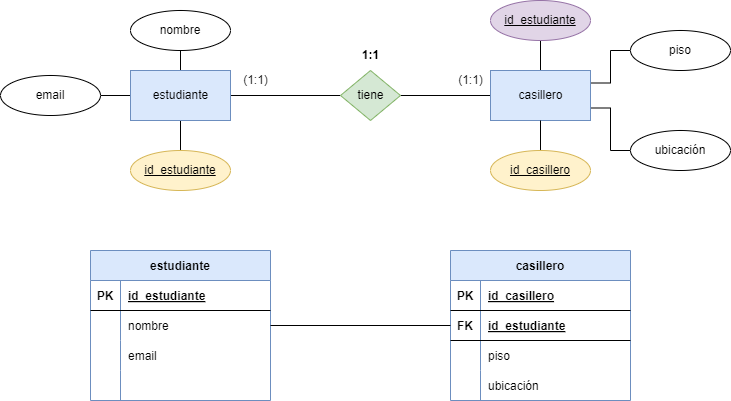

The diagram above was exported from draw.io. Its source (the exported page's mxGraphModel, read from the mxfile embedded in the PNG):
<mxGraphModel dx="1615" dy="749" grid="1" gridSize="10" guides="1" tooltips="1" connect="1" arrows="1" fold="1" page="1" pageScale="1" pageWidth="850" pageHeight="1100" math="0" shadow="0">
  <root>
    <mxCell id="0" />
    <mxCell id="1" parent="0" />
    <mxCell id="6" style="edgeStyle=none;html=1;exitX=1;exitY=0.5;exitDx=0;exitDy=0;rounded=0;endArrow=none;endFill=0;" edge="1" parent="1" source="2" target="3">
      <mxGeometry relative="1" as="geometry" />
    </mxCell>
    <mxCell id="11" style="edgeStyle=none;rounded=0;html=1;exitX=0.5;exitY=1;exitDx=0;exitDy=0;endArrow=none;endFill=0;" edge="1" parent="1" source="2" target="12">
      <mxGeometry relative="1" as="geometry">
        <mxPoint x="90" y="180" as="targetPoint" />
      </mxGeometry>
    </mxCell>
    <mxCell id="13" style="edgeStyle=none;rounded=0;html=1;exitX=0.5;exitY=0;exitDx=0;exitDy=0;endArrow=none;endFill=0;" edge="1" parent="1" source="2" target="14">
      <mxGeometry relative="1" as="geometry">
        <mxPoint x="90" y="40" as="targetPoint" />
      </mxGeometry>
    </mxCell>
    <mxCell id="15" style="edgeStyle=none;rounded=0;html=1;exitX=0;exitY=0.5;exitDx=0;exitDy=0;endArrow=none;endFill=0;" edge="1" parent="1" source="2" target="16">
      <mxGeometry relative="1" as="geometry">
        <mxPoint x="10" y="105" as="targetPoint" />
      </mxGeometry>
    </mxCell>
    <mxCell id="2" value="estudiante" style="html=1;dashed=0;whitespace=wrap;fillColor=#dae8fc;strokeColor=#6c8ebf;" vertex="1" parent="1">
      <mxGeometry x="40" y="80" width="100" height="50" as="geometry" />
    </mxCell>
    <mxCell id="7" style="edgeStyle=none;rounded=0;html=1;exitX=1;exitY=0.5;exitDx=0;exitDy=0;entryX=0;entryY=0.5;entryDx=0;entryDy=0;endArrow=none;endFill=0;" edge="1" parent="1" source="3" target="5">
      <mxGeometry relative="1" as="geometry" />
    </mxCell>
    <mxCell id="3" value="tiene" style="shape=rhombus;html=1;dashed=0;whitespace=wrap;perimeter=rhombusPerimeter;fillColor=#d5e8d4;strokeColor=#82b366;" vertex="1" parent="1">
      <mxGeometry x="250" y="80" width="60" height="50" as="geometry" />
    </mxCell>
    <mxCell id="20" style="edgeStyle=none;rounded=0;html=1;exitX=0.5;exitY=0;exitDx=0;exitDy=0;entryX=0.5;entryY=1;entryDx=0;entryDy=0;endArrow=none;endFill=0;" edge="1" parent="1" source="5" target="19">
      <mxGeometry relative="1" as="geometry" />
    </mxCell>
    <mxCell id="21" style="edgeStyle=orthogonalEdgeStyle;rounded=0;html=1;exitX=1;exitY=0.25;exitDx=0;exitDy=0;endArrow=none;endFill=0;entryX=0;entryY=0.5;entryDx=0;entryDy=0;" edge="1" parent="1" source="5" target="22">
      <mxGeometry relative="1" as="geometry">
        <mxPoint x="550" y="60" as="targetPoint" />
      </mxGeometry>
    </mxCell>
    <mxCell id="27" style="edgeStyle=orthogonalEdgeStyle;rounded=0;html=1;exitX=1;exitY=0.75;exitDx=0;exitDy=0;entryX=0;entryY=0.5;entryDx=0;entryDy=0;endArrow=none;endFill=0;" edge="1" parent="1" source="5" target="26">
      <mxGeometry relative="1" as="geometry" />
    </mxCell>
    <mxCell id="5" value="casillero" style="html=1;dashed=0;whitespace=wrap;fillColor=#dae8fc;strokeColor=#6c8ebf;" vertex="1" parent="1">
      <mxGeometry x="400" y="80" width="100" height="50" as="geometry" />
    </mxCell>
    <mxCell id="8" value="(1:1)" style="text;html=1;align=center;verticalAlign=middle;resizable=0;points=[];autosize=1;strokeColor=none;fillColor=none;" vertex="1" parent="1">
      <mxGeometry x="355" y="75" width="50" height="30" as="geometry" />
    </mxCell>
    <mxCell id="9" value="(1:1)" style="text;html=1;align=center;verticalAlign=middle;resizable=0;points=[];autosize=1;strokeColor=none;fillColor=none;" vertex="1" parent="1">
      <mxGeometry x="140" y="75" width="50" height="30" as="geometry" />
    </mxCell>
    <mxCell id="10" value="&lt;b&gt;1:1&lt;/b&gt;" style="text;html=1;align=center;verticalAlign=middle;resizable=0;points=[];autosize=1;strokeColor=none;fillColor=none;" vertex="1" parent="1">
      <mxGeometry x="260" y="50" width="40" height="30" as="geometry" />
    </mxCell>
    <mxCell id="12" value="id_estudiante" style="ellipse;whiteSpace=wrap;html=1;align=center;fontStyle=4;fillColor=#fff2cc;strokeColor=#d6b656;" vertex="1" parent="1">
      <mxGeometry x="40" y="160" width="100" height="40" as="geometry" />
    </mxCell>
    <mxCell id="14" value="nombre" style="ellipse;whiteSpace=wrap;html=1;align=center;" vertex="1" parent="1">
      <mxGeometry x="40" y="20" width="100" height="40" as="geometry" />
    </mxCell>
    <mxCell id="16" value="email" style="ellipse;whiteSpace=wrap;html=1;align=center;" vertex="1" parent="1">
      <mxGeometry x="-90" y="85" width="100" height="40" as="geometry" />
    </mxCell>
    <mxCell id="18" value="" style="edgeStyle=none;rounded=0;html=1;endArrow=none;endFill=0;" edge="1" parent="1" source="17" target="5">
      <mxGeometry relative="1" as="geometry" />
    </mxCell>
    <mxCell id="17" value="id_casillero" style="ellipse;whiteSpace=wrap;html=1;align=center;fontStyle=4;fillColor=#fff2cc;strokeColor=#d6b656;" vertex="1" parent="1">
      <mxGeometry x="400" y="160" width="100" height="40" as="geometry" />
    </mxCell>
    <mxCell id="19" value="id_estudiante" style="ellipse;whiteSpace=wrap;html=1;align=center;fontStyle=4;fillColor=#e1d5e7;strokeColor=#9673a6;" vertex="1" parent="1">
      <mxGeometry x="400" y="10" width="100" height="40" as="geometry" />
    </mxCell>
    <mxCell id="22" value="piso&lt;br&gt;" style="ellipse;whiteSpace=wrap;html=1;align=center;" vertex="1" parent="1">
      <mxGeometry x="540" y="40" width="100" height="40" as="geometry" />
    </mxCell>
    <mxCell id="26" value="ubicación" style="ellipse;whiteSpace=wrap;html=1;align=center;" vertex="1" parent="1">
      <mxGeometry x="540" y="140" width="100" height="40" as="geometry" />
    </mxCell>
    <mxCell id="29" value="estudiante" style="shape=table;startSize=30;container=1;collapsible=1;childLayout=tableLayout;fixedRows=1;rowLines=0;fontStyle=1;align=center;resizeLast=1;fillColor=#dae8fc;strokeColor=#6c8ebf;" vertex="1" parent="1">
      <mxGeometry y="260" width="180" height="150" as="geometry">
        <mxRectangle y="260" width="110" height="30" as="alternateBounds" />
      </mxGeometry>
    </mxCell>
    <mxCell id="30" value="" style="shape=tableRow;horizontal=0;startSize=0;swimlaneHead=0;swimlaneBody=0;fillColor=none;collapsible=0;dropTarget=0;points=[[0,0.5],[1,0.5]];portConstraint=eastwest;top=0;left=0;right=0;bottom=1;" vertex="1" parent="29">
      <mxGeometry y="30" width="180" height="30" as="geometry" />
    </mxCell>
    <mxCell id="31" value="PK" style="shape=partialRectangle;connectable=0;fillColor=none;top=0;left=0;bottom=0;right=0;fontStyle=1;overflow=hidden;" vertex="1" parent="30">
      <mxGeometry width="30" height="30" as="geometry">
        <mxRectangle width="30" height="30" as="alternateBounds" />
      </mxGeometry>
    </mxCell>
    <mxCell id="32" value="id_estudiante" style="shape=partialRectangle;connectable=0;fillColor=none;top=0;left=0;bottom=0;right=0;align=left;spacingLeft=6;fontStyle=5;overflow=hidden;" vertex="1" parent="30">
      <mxGeometry x="30" width="150" height="30" as="geometry">
        <mxRectangle width="150" height="30" as="alternateBounds" />
      </mxGeometry>
    </mxCell>
    <mxCell id="33" value="" style="shape=tableRow;horizontal=0;startSize=0;swimlaneHead=0;swimlaneBody=0;fillColor=none;collapsible=0;dropTarget=0;points=[[0,0.5],[1,0.5]];portConstraint=eastwest;top=0;left=0;right=0;bottom=0;" vertex="1" parent="29">
      <mxGeometry y="60" width="180" height="30" as="geometry" />
    </mxCell>
    <mxCell id="34" value="" style="shape=partialRectangle;connectable=0;fillColor=none;top=0;left=0;bottom=0;right=0;editable=1;overflow=hidden;" vertex="1" parent="33">
      <mxGeometry width="30" height="30" as="geometry">
        <mxRectangle width="30" height="30" as="alternateBounds" />
      </mxGeometry>
    </mxCell>
    <mxCell id="35" value="nombre" style="shape=partialRectangle;connectable=0;fillColor=none;top=0;left=0;bottom=0;right=0;align=left;spacingLeft=6;overflow=hidden;" vertex="1" parent="33">
      <mxGeometry x="30" width="150" height="30" as="geometry">
        <mxRectangle width="150" height="30" as="alternateBounds" />
      </mxGeometry>
    </mxCell>
    <mxCell id="36" value="" style="shape=tableRow;horizontal=0;startSize=0;swimlaneHead=0;swimlaneBody=0;fillColor=none;collapsible=0;dropTarget=0;points=[[0,0.5],[1,0.5]];portConstraint=eastwest;top=0;left=0;right=0;bottom=0;" vertex="1" parent="29">
      <mxGeometry y="90" width="180" height="30" as="geometry" />
    </mxCell>
    <mxCell id="37" value="" style="shape=partialRectangle;connectable=0;fillColor=none;top=0;left=0;bottom=0;right=0;editable=1;overflow=hidden;" vertex="1" parent="36">
      <mxGeometry width="30" height="30" as="geometry">
        <mxRectangle width="30" height="30" as="alternateBounds" />
      </mxGeometry>
    </mxCell>
    <mxCell id="38" value="email" style="shape=partialRectangle;connectable=0;fillColor=none;top=0;left=0;bottom=0;right=0;align=left;spacingLeft=6;overflow=hidden;" vertex="1" parent="36">
      <mxGeometry x="30" width="150" height="30" as="geometry">
        <mxRectangle width="150" height="30" as="alternateBounds" />
      </mxGeometry>
    </mxCell>
    <mxCell id="39" value="" style="shape=tableRow;horizontal=0;startSize=0;swimlaneHead=0;swimlaneBody=0;fillColor=none;collapsible=0;dropTarget=0;points=[[0,0.5],[1,0.5]];portConstraint=eastwest;top=0;left=0;right=0;bottom=0;" vertex="1" parent="29">
      <mxGeometry y="120" width="180" height="30" as="geometry" />
    </mxCell>
    <mxCell id="40" value="" style="shape=partialRectangle;connectable=0;fillColor=none;top=0;left=0;bottom=0;right=0;editable=1;overflow=hidden;" vertex="1" parent="39">
      <mxGeometry width="30" height="30" as="geometry">
        <mxRectangle width="30" height="30" as="alternateBounds" />
      </mxGeometry>
    </mxCell>
    <mxCell id="41" value="" style="shape=partialRectangle;connectable=0;fillColor=none;top=0;left=0;bottom=0;right=0;align=left;spacingLeft=6;overflow=hidden;" vertex="1" parent="39">
      <mxGeometry x="30" width="150" height="30" as="geometry">
        <mxRectangle width="150" height="30" as="alternateBounds" />
      </mxGeometry>
    </mxCell>
    <mxCell id="42" value="casillero" style="shape=table;startSize=30;container=1;collapsible=1;childLayout=tableLayout;fixedRows=1;rowLines=0;fontStyle=1;align=center;resizeLast=1;fillColor=#dae8fc;strokeColor=#6c8ebf;" vertex="1" parent="1">
      <mxGeometry x="360" y="260" width="180" height="150" as="geometry">
        <mxRectangle y="260" width="110" height="30" as="alternateBounds" />
      </mxGeometry>
    </mxCell>
    <mxCell id="59" value="" style="shape=tableRow;horizontal=0;startSize=0;swimlaneHead=0;swimlaneBody=0;fillColor=none;collapsible=0;dropTarget=0;points=[[0,0.5],[1,0.5]];portConstraint=eastwest;top=0;left=0;right=0;bottom=1;" vertex="1" parent="42">
      <mxGeometry y="30" width="180" height="30" as="geometry" />
    </mxCell>
    <mxCell id="60" value="PK" style="shape=partialRectangle;connectable=0;fillColor=none;top=0;left=0;bottom=0;right=0;fontStyle=1;overflow=hidden;" vertex="1" parent="59">
      <mxGeometry width="30" height="30" as="geometry">
        <mxRectangle width="30" height="30" as="alternateBounds" />
      </mxGeometry>
    </mxCell>
    <mxCell id="61" value="id_casillero" style="shape=partialRectangle;connectable=0;fillColor=none;top=0;left=0;bottom=0;right=0;align=left;spacingLeft=6;fontStyle=5;overflow=hidden;" vertex="1" parent="59">
      <mxGeometry x="30" width="150" height="30" as="geometry">
        <mxRectangle width="150" height="30" as="alternateBounds" />
      </mxGeometry>
    </mxCell>
    <mxCell id="43" value="" style="shape=tableRow;horizontal=0;startSize=0;swimlaneHead=0;swimlaneBody=0;fillColor=none;collapsible=0;dropTarget=0;points=[[0,0.5],[1,0.5]];portConstraint=eastwest;top=0;left=0;right=0;bottom=1;" vertex="1" parent="42">
      <mxGeometry y="60" width="180" height="30" as="geometry" />
    </mxCell>
    <mxCell id="44" value="FK" style="shape=partialRectangle;connectable=0;fillColor=none;top=0;left=0;bottom=0;right=0;fontStyle=1;overflow=hidden;" vertex="1" parent="43">
      <mxGeometry width="30" height="30" as="geometry">
        <mxRectangle width="30" height="30" as="alternateBounds" />
      </mxGeometry>
    </mxCell>
    <mxCell id="45" value="id_estudiante" style="shape=partialRectangle;connectable=0;fillColor=none;top=0;left=0;bottom=0;right=0;align=left;spacingLeft=6;fontStyle=5;overflow=hidden;" vertex="1" parent="43">
      <mxGeometry x="30" width="150" height="30" as="geometry">
        <mxRectangle width="150" height="30" as="alternateBounds" />
      </mxGeometry>
    </mxCell>
    <mxCell id="49" value="" style="shape=tableRow;horizontal=0;startSize=0;swimlaneHead=0;swimlaneBody=0;fillColor=none;collapsible=0;dropTarget=0;points=[[0,0.5],[1,0.5]];portConstraint=eastwest;top=0;left=0;right=0;bottom=0;" vertex="1" parent="42">
      <mxGeometry y="90" width="180" height="30" as="geometry" />
    </mxCell>
    <mxCell id="50" value="" style="shape=partialRectangle;connectable=0;fillColor=none;top=0;left=0;bottom=0;right=0;editable=1;overflow=hidden;" vertex="1" parent="49">
      <mxGeometry width="30" height="30" as="geometry">
        <mxRectangle width="30" height="30" as="alternateBounds" />
      </mxGeometry>
    </mxCell>
    <mxCell id="51" value="piso" style="shape=partialRectangle;connectable=0;fillColor=none;top=0;left=0;bottom=0;right=0;align=left;spacingLeft=6;overflow=hidden;" vertex="1" parent="49">
      <mxGeometry x="30" width="150" height="30" as="geometry">
        <mxRectangle width="150" height="30" as="alternateBounds" />
      </mxGeometry>
    </mxCell>
    <mxCell id="52" value="" style="shape=tableRow;horizontal=0;startSize=0;swimlaneHead=0;swimlaneBody=0;fillColor=none;collapsible=0;dropTarget=0;points=[[0,0.5],[1,0.5]];portConstraint=eastwest;top=0;left=0;right=0;bottom=0;" vertex="1" parent="42">
      <mxGeometry y="120" width="180" height="30" as="geometry" />
    </mxCell>
    <mxCell id="53" value="" style="shape=partialRectangle;connectable=0;fillColor=none;top=0;left=0;bottom=0;right=0;editable=1;overflow=hidden;" vertex="1" parent="52">
      <mxGeometry width="30" height="30" as="geometry">
        <mxRectangle width="30" height="30" as="alternateBounds" />
      </mxGeometry>
    </mxCell>
    <mxCell id="54" value="ubicación" style="shape=partialRectangle;connectable=0;fillColor=none;top=0;left=0;bottom=0;right=0;align=left;spacingLeft=6;overflow=hidden;" vertex="1" parent="52">
      <mxGeometry x="30" width="150" height="30" as="geometry">
        <mxRectangle width="150" height="30" as="alternateBounds" />
      </mxGeometry>
    </mxCell>
    <mxCell id="62" style="edgeStyle=orthogonalEdgeStyle;rounded=0;html=1;exitX=1;exitY=0.5;exitDx=0;exitDy=0;entryX=0;entryY=0.5;entryDx=0;entryDy=0;endArrow=none;endFill=0;" edge="1" parent="1" source="33" target="43">
      <mxGeometry relative="1" as="geometry" />
    </mxCell>
  </root>
</mxGraphModel>